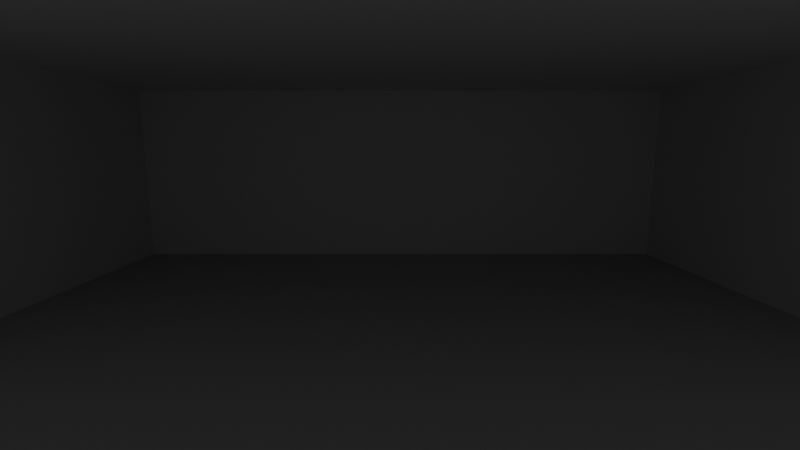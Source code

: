 # Source: set-template_room-modelling.blend  (saved by Blender 5.2.45; exported with 4.5.12 LTS)
import bpy
from mathutils import Matrix  # noqa: F401  (used for matrix-valued properties, if any)

bpy.ops.wm.read_factory_settings(use_empty=True)
scene = bpy.context.scene
scene.name = 'main'

# ---- collections
col_template_room_reference = bpy.data.collections.new('template_room-reference'); scene.collection.children.link(col_template_room_reference)
col_template_room_reference.hide_render = True
col_template_room_render = bpy.data.collections.new('template_room-render'); scene.collection.children.link(col_template_room_render)
col_se_template_room = bpy.data.collections.new('SE-template_room'); scene.collection.children.link(col_se_template_room)
col_template_room_rigging = bpy.data.collections.new('template_room-rigging'); col_se_template_room.children.link(col_template_room_rigging)
col_template_room_geometry = bpy.data.collections.new('template_room-geometry'); col_se_template_room.children.link(col_template_room_geometry)

# ---- materials (node trees are filled in below, after node groups)
mat_template_room_matte_floor = bpy.data.materials.new('template_room-matte_floor')
mat_template_room_matte_floor.diffuse_color = (0.48, 0.48, 0.48, 1.0)
mat_template_room_matte_wall = bpy.data.materials.new('template_room-matte_wall')
mat_template_room_matte_wall.diffuse_color = (0.7, 0.7, 0.7, 1.0)
mat_template_room_matte_ceiling = bpy.data.materials.new('template_room-matte_ceiling')
mat_template_room_matte_ceiling.diffuse_color = (0.78, 0.78, 0.78, 1.0)

# ---- material node trees
mat_template_room_matte_floor.use_nodes = True; mat_template_room_matte_floor.node_tree.nodes.clear()
_N = mat_template_room_matte_floor.node_tree.nodes; _L = mat_template_room_matte_floor.node_tree.links
n0 = _N.new('ShaderNodeBsdfPrincipled'); n0.name = 'Principled BSDF'; n0.location = (-200, 100)
n0.inputs[0].default_value = (0.48, 0.48, 0.48, 1.0)
n0.inputs[2].default_value = 0.85
n0.inputs[10].default_value = 0.005
n1 = _N.new('ShaderNodeOutputMaterial'); n1.name = 'Material Output'; n1.location = (200, 100)
_L.new(n0.outputs[0], n1.inputs[0])
n1.is_active_output = True
mat_template_room_matte_wall.use_nodes = True; mat_template_room_matte_wall.node_tree.nodes.clear()
_N = mat_template_room_matte_wall.node_tree.nodes; _L = mat_template_room_matte_wall.node_tree.links
n0 = _N.new('ShaderNodeBsdfPrincipled'); n0.name = 'Principled BSDF'; n0.location = (-200, 100)
n0.inputs[0].default_value = (0.7, 0.7, 0.7, 1.0)
n0.inputs[2].default_value = 0.85
n0.inputs[10].default_value = 0.005
n1 = _N.new('ShaderNodeOutputMaterial'); n1.name = 'Material Output'; n1.location = (200, 100)
_L.new(n0.outputs[0], n1.inputs[0])
n1.is_active_output = True
mat_template_room_matte_ceiling.use_nodes = True; mat_template_room_matte_ceiling.node_tree.nodes.clear()
_N = mat_template_room_matte_ceiling.node_tree.nodes; _L = mat_template_room_matte_ceiling.node_tree.links
n0 = _N.new('ShaderNodeBsdfPrincipled'); n0.name = 'Principled BSDF'; n0.location = (-200, 100)
n0.inputs[0].default_value = (0.78, 0.78, 0.78, 1.0)
n0.inputs[2].default_value = 0.85
n0.inputs[10].default_value = 0.005
n1 = _N.new('ShaderNodeOutputMaterial'); n1.name = 'Material Output'; n1.location = (200, 100)
_L.new(n0.outputs[0], n1.inputs[0])
n1.is_active_output = True

# ---- world
world_template_room_world = bpy.data.worlds.new('template_room-world'); scene.world = world_template_room_world
world_template_room_world.use_nodes = True; world_template_room_world.node_tree.nodes.clear()
_N = world_template_room_world.node_tree.nodes; _L = world_template_room_world.node_tree.links
n0 = _N.new('ShaderNodeOutputWorld'); n0.name = 'World Output'; n0.location = (300, 300)
n1 = _N.new('ShaderNodeBackground'); n1.name = 'Background'; n1.location = (100, 300)
n1.inputs[0].default_value = (0.12, 0.12, 0.12, 1.0)
n1.inputs[1].default_value = 0.4
_L.new(n1.outputs[0], n0.inputs[0])
n0.is_active_output = True
world_template_room_world.color = (0.05088, 0.05088, 0.05088)
world_template_room_world.use_sun_shadow = False
world_template_room_world.sun_shadow_jitter_overblur = 0.0

# ---- cameras
cam_template_room_camera = bpy.data.cameras.new('template_room-camera')
cam_template_room_camera.clip_end = 100.0
cam_template_room_camera.lens = 20.0

# ---- lights
light_template_room_sun = bpy.data.lights.new('template_room-sun', 'SUN')
light_template_room_sun.angle = 0.45
light_template_room_sun.energy = 0.45
light_template_room_area_key = bpy.data.lights.new('template_room-area_key', 'AREA')
light_template_room_area_key.energy = 220.0
light_template_room_area_key.shape = 'DISK'
light_template_room_area_key.size = 5.0
light_template_room_area_fill = bpy.data.lights.new('template_room-area_fill', 'AREA')
light_template_room_area_fill.energy = 140.0
light_template_room_area_fill.shape = 'DISK'
light_template_room_area_fill.size = 5.0

# ---- meshes
me_geo_template_room_floor = bpy.data.meshes.new('GEO-template_room-floor')
me_geo_template_room_floor.from_pydata([(-5.16, -3.16, -0.08), (5.16, -3.16, -0.08), (5.16, 3.16, -0.08), (-5.16, 3.16, -0.08), (-5.16, -3.16, 0.08), (5.16, -3.16, 0.08), (5.16, 3.16, 0.08), (-5.16, 3.16, 0.08)], [], [(3, 2, 1, 0), (4, 5, 6, 7), (0, 1, 5, 4), (2, 3, 7, 6), (1, 2, 6, 5), (3, 0, 4, 7)])
me_geo_template_room_floor.materials.append(mat_template_room_matte_floor)
me_geo_template_room_floor.update()
me_geo_template_room_back_wall = bpy.data.meshes.new('GEO-template_room-back_wall')
me_geo_template_room_back_wall.from_pydata([(-5.16, -0.08, -1.6), (5.16, -0.08, -1.6), (5.16, 0.08, -1.6), (-5.16, 0.08, -1.6), (-5.16, -0.08, 1.6), (5.16, -0.08, 1.6), (5.16, 0.08, 1.6), (-5.16, 0.08, 1.6)], [], [(3, 2, 1, 0), (4, 5, 6, 7), (0, 1, 5, 4), (2, 3, 7, 6), (1, 2, 6, 5), (3, 0, 4, 7)])
me_geo_template_room_back_wall.materials.append(mat_template_room_matte_wall)
me_geo_template_room_back_wall.update()
me_geo_template_room_left_wall = bpy.data.meshes.new('GEO-template_room-left_wall')
me_geo_template_room_left_wall.from_pydata([(-0.08, -3.0, -1.6), (0.08, -3.0, -1.6), (0.08, 3.0, -1.6), (-0.08, 3.0, -1.6), (-0.08, -3.0, 1.6), (0.08, -3.0, 1.6), (0.08, 3.0, 1.6), (-0.08, 3.0, 1.6)], [], [(3, 2, 1, 0), (4, 5, 6, 7), (0, 1, 5, 4), (2, 3, 7, 6), (1, 2, 6, 5), (3, 0, 4, 7)])
me_geo_template_room_left_wall.materials.append(mat_template_room_matte_wall)
me_geo_template_room_left_wall.update()
me_geo_template_room_right_wall = bpy.data.meshes.new('GEO-template_room-right_wall')
me_geo_template_room_right_wall.from_pydata([(-0.08, -3.0, -1.6), (0.08, -3.0, -1.6), (0.08, 3.0, -1.6), (-0.08, 3.0, -1.6), (-0.08, -3.0, 1.6), (0.08, -3.0, 1.6), (0.08, 3.0, 1.6), (-0.08, 3.0, 1.6)], [], [(3, 2, 1, 0), (4, 5, 6, 7), (0, 1, 5, 4), (2, 3, 7, 6), (1, 2, 6, 5), (3, 0, 4, 7)])
me_geo_template_room_right_wall.materials.append(mat_template_room_matte_wall)
me_geo_template_room_right_wall.update()
me_geo_template_room_ceiling = bpy.data.meshes.new('GEO-template_room-ceiling')
me_geo_template_room_ceiling.from_pydata([(-5.16, -3.16, -0.08), (5.16, -3.16, -0.08), (5.16, 3.16, -0.08), (-5.16, 3.16, -0.08), (-5.16, -3.16, 0.08), (5.16, -3.16, 0.08), (5.16, 3.16, 0.08), (-5.16, 3.16, 0.08)], [], [(3, 2, 1, 0), (4, 5, 6, 7), (0, 1, 5, 4), (2, 3, 7, 6), (1, 2, 6, 5), (3, 0, 4, 7)])
me_geo_template_room_ceiling.materials.append(mat_template_room_matte_ceiling)
me_geo_template_room_ceiling.update()

# ---- objects
ob_hlp_template_room_camera = bpy.data.objects.new('HLP-template_room-camera', cam_template_room_camera)
ob_lgt_template_room_sun = bpy.data.objects.new('LGT-template_room-sun', light_template_room_sun)
ob_lgt_template_room_area_key = bpy.data.objects.new('LGT-template_room-area_key', light_template_room_area_key)
ob_lgt_template_room_area_fill = bpy.data.objects.new('LGT-template_room-area_fill', light_template_room_area_fill)
ob_geo_template_room_floor = bpy.data.objects.new('GEO-template_room-floor', me_geo_template_room_floor)
ob_geo_template_room_back_wall = bpy.data.objects.new('GEO-template_room-back_wall', me_geo_template_room_back_wall)
ob_geo_template_room_left_wall = bpy.data.objects.new('GEO-template_room-left_wall', me_geo_template_room_left_wall)
ob_geo_template_room_right_wall = bpy.data.objects.new('GEO-template_room-right_wall', me_geo_template_room_right_wall)
ob_geo_template_room_ceiling = bpy.data.objects.new('GEO-template_room-ceiling', me_geo_template_room_ceiling)

# ---- transforms, parenting, visibility, modifiers, constraints
ob_hlp_template_room_camera.location = (0.0, -2.809, 2.055)
ob_hlp_template_room_camera.rotation_euler = (1.407, -0.0, -0.0)
ob_hlp_template_room_camera.scale = (1.0, 1.0, 1.0)
ob_lgt_template_room_sun.location = (-3.0, -5.0, 6.0)
ob_lgt_template_room_sun.rotation_euler = (1.059, 1.27e-08, -0.3588)
ob_lgt_template_room_area_key.location = (-2.7, -1.0, 2.5)
ob_lgt_template_room_area_key.rotation_euler = (1.308, 2.206e-08, -0.5937)
ob_lgt_template_room_area_fill.location = (2.7, -1.2, 1.5)
ob_lgt_template_room_area_fill.rotation_euler = (1.699, 5.89e-08, 0.5214)
ob_geo_template_room_floor.location = (0.0, 3.0, -0.08)
ob_geo_template_room_back_wall.location = (0.0, 6.08, 1.6)
ob_geo_template_room_left_wall.location = (-5.08, 3.0, 1.6)
ob_geo_template_room_right_wall.location = (5.08, 3.0, 1.6)
ob_geo_template_room_ceiling.location = (0.0, 3.0, 3.28)

# ---- collection membership
col_template_room_render.objects.link(ob_hlp_template_room_camera)
col_template_room_render.objects.link(ob_lgt_template_room_sun)
col_template_room_render.objects.link(ob_lgt_template_room_area_key)
col_template_room_render.objects.link(ob_lgt_template_room_area_fill)
col_template_room_geometry.objects.link(ob_geo_template_room_floor)
col_template_room_geometry.objects.link(ob_geo_template_room_back_wall)
col_template_room_geometry.objects.link(ob_geo_template_room_left_wall)
col_template_room_geometry.objects.link(ob_geo_template_room_right_wall)
col_template_room_geometry.objects.link(ob_geo_template_room_ceiling)
def _layer_coll(name, lc=None):
    lc = lc or bpy.context.view_layer.layer_collection
    for c in lc.children:
        if c.name == name: return c
        r = _layer_coll(name, c)
        if r: return r
_layer_coll('template_room-reference').exclude = True
_layer_coll('template_room-render').exclude = True

# ---- scene / render settings (as saved in the file)
scene.camera = ob_hlp_template_room_camera
scene.frame_start = 1; scene.frame_end = 300; scene.frame_set(0)
scene.render.engine = 'BLENDER_EEVEE_NEXT'
scene.render.image_settings.color_mode = 'RGB'
scene.render.resolution_x = 1600
scene.render.resolution_y = 900
scene.render.fps = 30
scene.render.use_border = True
scene.render.bake_bias = 0.0
scene.render.bake_samples = 0
scene.render.use_simplify = True
scene.render.use_persistent_data = True
scene.cycles.feature_set = 'EXPERIMENTAL'
scene.cycles.samples = 128
scene.cycles.sampling_pattern = 'TABULATED_SOBOL'
scene.cycles.volume_step_rate = 0.1
scene.cycles.volume_preview_step_rate = 0.1
scene.cycles.volume_max_steps = 128
scene.cycles.debug_bvh_time_steps = 2
scene.eevee.fast_gi_thickness_far = 0.0
scene.eevee.ray_tracing_options.trace_max_roughness = 0.0
scene.eevee.shadow_resolution_scale = 0.1
scene.view_settings.view_transform = 'Standard'
bpy.context.view_layer.update()
